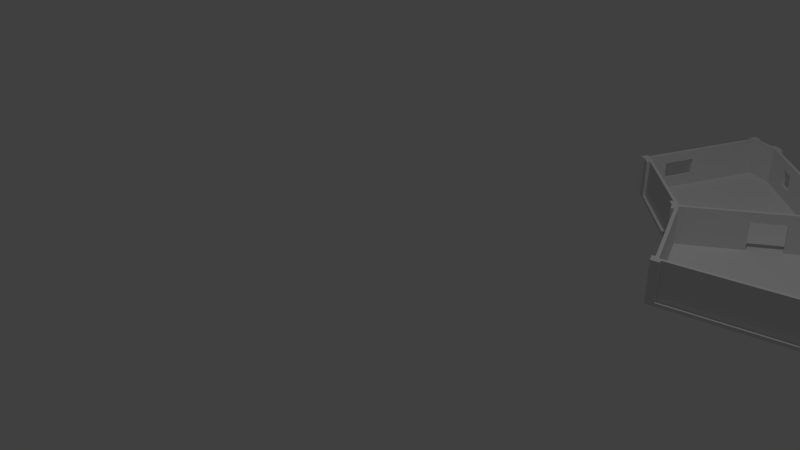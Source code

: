 # Source: town-house-f-floor2.blend  (saved by Blender 2.76.0; exported with 4.5.12 LTS)
import bpy
from mathutils import Matrix  # noqa: F401  (used for matrix-valued properties, if any)

bpy.ops.wm.read_factory_settings(use_empty=True)
scene = bpy.context.scene
scene.name = 'Scene'

# ---- collections
col_collection_1 = bpy.data.collections.new('Collection 1'); scene.collection.children.link(col_collection_1)

# ---- materials (node trees are filled in below, after node groups)
mat_material = bpy.data.materials.new('Material')
mat_material.alpha_threshold = 0.0
mat_material.use_transparent_shadow = False
mat_material.roughness = 0.5
mat_material_001 = bpy.data.materials.new('Material.001')
mat_material_001.alpha_threshold = 0.0
mat_material_001.use_transparent_shadow = False
mat_material_001.roughness = 0.5

# ---- material node trees

# ---- world
world_world = bpy.data.worlds.new('World'); scene.world = world_world
world_world.color = (0.05088, 0.05088, 0.05088)
world_world.use_sun_shadow = False
world_world.sun_shadow_jitter_overblur = 0.0
world_world.cycles.sampling_method = 'MANUAL'
world_world.cycles.sample_map_resolution = 256

# ---- cameras
cam_camera = bpy.data.cameras.new('Camera')
cam_camera.clip_end = 100.0
cam_camera.lens = 35.0
cam_camera.sensor_width = 32.0
cam_camera.sensor_height = 18.0
cam_camera.ortho_scale = 7.314
cam_camera.dof.focus_distance = 0.0
cam_camera.dof.aperture_fstop = 128.0

# ---- lights
light_lamp = bpy.data.lights.new('Lamp', 'POINT')
light_lamp.transmission_factor = 0.0
light_lamp.cutoff_distance = 30.0
light_lamp.energy = 100.0
light_lamp.shadow_buffer_clip_start = 1.001
light_lamp.shadow_soft_size = 0.1
light_lamp.shadow_maximum_resolution = 0.006
light_lamp.use_absolute_resolution = True
light_lamp.cycles.use_multiple_importance_sampling = False

# ---- meshes
me_houseffloor2 = bpy.data.meshes.new('HouseFFloor2')
me_houseffloor2.from_pydata([(177.1, 27.0, -118.3), (178.2, 27.0, -116.6), (193.7, 27.0, -129.4), (194.8, 27.0, -127.8), (214.5, 27.0, -143.3), (157.0, 27.0, -104.9), (256.8, 27.0, -169.2), (146.6, 27.0, -95.55), (301.2, 27.0, -61.96), (143.3, 27.0, -214.5), (171.2, 27.0, -36.1), (97.43, 27.0, -145.8), (96.16, 27.0, -146.3), (127.2, 27.0, -221.2), (133.2, 27.0, -140.5), (114.9, 27.0, -128.3), (146.6, 24.6, -95.55), (171.2, 24.6, -36.1), (157.0, 24.6, -104.9), (133.2, 24.6, -140.5), (97.43, 24.6, -145.8), (114.9, 24.6, -128.3), (177.1, 24.6, -118.3), (214.5, 24.6, -143.3), (143.3, 24.6, -214.5), (194.8, 24.6, -127.8), (256.8, 24.6, -169.2), (193.7, 24.6, -129.4), (127.2, 24.6, -221.2), (96.16, 24.6, -146.3), (178.2, 24.6, -116.6), (301.2, 24.6, -61.96), (123.1, 27.0, -221.8), (124.9, 27.0, -221.0), (123.1, 50.0, -221.8), (124.9, 50.0, -221.0), (94.7, 50.0, -148.0), (94.7, 27.0, -148.0), (92.85, 27.0, -148.8), (92.85, 50.0, -148.8), (98.7, 27.0, -138.9), (100.1, 27.0, -140.3), (98.7, 50.0, -138.9), (100.1, 50.0, -140.3), (140.3, 27.0, -100.1), (140.3, 50.0, -100.1), (138.9, 27.0, -98.7), (138.9, 50.0, -98.7), (144.3, 27.0, -90.54), (146.2, 27.0, -91.31), (144.3, 50.0, -90.54), (146.2, 50.0, -91.31), (168.7, 27.0, -36.92), (168.7, 50.0, -36.92), (166.9, 27.0, -36.15), (166.9, 50.0, -36.15), (173.7, 27.0, -32.51), (173.3, 27.0, -34.47), (173.7, 50.0, -32.51), (173.3, 50.0, -34.47), (301.5, 27.0, -59.97), (301.5, 50.0, -59.97), (301.9, 27.0, -58.01), (301.9, 50.0, -58.01), (212.9, 27.0, -150.6), (211.5, 27.0, -149.1), (212.9, 50.0, -150.6), (211.5, 50.0, -149.1), (147.7, 50.0, -212.9), (147.7, 27.0, -212.9), (149.1, 27.0, -214.3), (149.1, 50.0, -214.3), (254.5, 27.0, -172.4), (255.6, 27.0, -170.8), (254.5, 50.0, -172.4), (255.6, 50.0, -170.8), (221.7, 27.0, -148.1), (221.7, 50.0, -148.1), (220.6, 27.0, -149.8), (220.6, 50.0, -149.8), (258.7, 50.0, -169.8), (302.9, 50.0, -63.2), (306.8, 50.0, -58.98), (304.9, 50.0, -63.6), (168.8, 50.0, -31.53), (142.4, 50.0, -95.16), (145.6, 50.0, -217.9), (216.4, 50.0, -147.0), (141.0, 50.0, -219.8), (140.2, 50.0, -217.9), (128.8, 50.0, -222.6), (125.0, 50.0, -226.4), (129.6, 50.0, -224.5), (90.94, 50.0, -144.2), (95.16, 50.0, -142.4), (260.5, 50.0, -170.6), (258.6, 50.0, -175.2), (128.8, 27.0, -222.6), (129.6, 27.0, -224.5), (140.2, 27.0, -217.9), (141.0, 27.0, -219.8), (258.7, 27.0, -169.8), (260.5, 27.0, -170.6), (302.9, 27.0, -63.2), (304.9, 27.0, -63.6), (125.0, 25.0, -226.4), (145.6, 25.0, -217.9), (216.4, 25.0, -147.0), (258.6, 25.0, -175.2), (306.8, 25.0, -58.98), (95.16, 25.0, -142.4), (142.4, 25.0, -95.16), (168.8, 25.0, -31.53), (90.94, 25.0, -144.2), (177.1, 44.0, -118.3), (193.7, 44.0, -129.4), (178.2, 44.0, -116.6), (194.8, 44.0, -127.8), (177.1, 27.0, -118.3), (178.2, 27.0, -116.6), (193.7, 27.0, -129.4), (194.8, 27.0, -127.8), (214.5, 27.0, -143.3), (214.5, 50.0, -143.3), (145.8, 50.0, -97.43), (157.0, 27.0, -104.9), (145.8, 25.0, -97.43), (157.0, 25.0, -104.9), (108.8, 44.0, -176.8), (106.9, 44.0, -177.6), (108.8, 34.0, -176.8), (106.9, 34.0, -177.6), (101.1, 34.0, -158.4), (99.29, 34.0, -159.1), (101.1, 44.0, -158.4), (99.29, 44.0, -159.1), (186.0, 43.37, -171.8), (187.4, 43.37, -173.2), (200.2, 43.37, -157.6), (201.6, 43.37, -159.0), (200.2, 34.0, -157.6), (201.6, 34.0, -159.0), (186.0, 34.0, -171.8), (187.4, 34.0, -173.2), (164.8, 44.04, -193.0), (166.2, 44.04, -194.4), (164.8, 34.0, -193.0), (166.2, 34.0, -194.4), (157.7, 34.0, -200.1), (159.2, 34.0, -201.5), (157.7, 44.04, -200.1), (159.2, 44.04, -201.5), (256.8, 27.0, -169.2), (256.8, 50.0, -169.2), (146.6, 50.0, -95.55), (146.6, 27.0, -95.55), (301.2, 27.0, -61.96), (301.2, 50.0, -61.96), (143.3, 27.0, -214.5), (143.3, 50.0, -214.5), (124.9, 27.0, -221.0), (123.1, 50.0, -221.8), (124.9, 50.0, -221.0), (94.7, 50.0, -148.0), (94.7, 27.0, -148.0), (92.85, 50.0, -148.8), (100.1, 27.0, -140.3), (98.7, 50.0, -138.9), (100.1, 50.0, -140.3), (140.3, 27.0, -100.1), (140.3, 50.0, -100.1), (138.9, 50.0, -98.7), (146.2, 27.0, -91.31), (144.3, 50.0, -90.54), (146.2, 50.0, -91.31), (168.7, 27.0, -36.92), (168.7, 50.0, -36.92), (166.9, 50.0, -36.15), (173.3, 27.0, -34.47), (173.7, 50.0, -32.51), (173.3, 50.0, -34.47), (301.5, 27.0, -59.97), (301.5, 50.0, -59.97), (301.9, 50.0, -58.01), (171.2, 27.0, -36.1), (171.2, 50.0, -36.1), (97.43, 27.0, -145.8), (96.16, 27.0, -146.3), (97.43, 50.0, -145.8), (96.16, 50.0, -146.3), (127.2, 50.0, -221.2), (127.2, 27.0, -221.2), (211.5, 27.0, -149.1), (212.9, 50.0, -150.6), (211.5, 50.0, -149.1), (147.7, 50.0, -212.9), (147.7, 27.0, -212.9), (149.1, 50.0, -214.3), (255.6, 27.0, -170.8), (254.5, 50.0, -172.4), (255.6, 50.0, -170.8), (221.7, 27.0, -148.1), (221.7, 50.0, -148.1), (220.6, 50.0, -149.8), (258.7, 50.0, -169.8), (302.9, 50.0, -63.2), (306.8, 50.0, -58.98), (304.9, 50.0, -63.6), (168.8, 50.0, -31.53), (142.4, 50.0, -95.16), (145.6, 50.0, -217.9), (216.4, 50.0, -147.0), (141.0, 50.0, -219.8), (140.2, 50.0, -217.9), (128.8, 50.0, -222.6), (125.0, 50.0, -226.4), (129.6, 50.0, -224.5), (90.94, 50.0, -144.2), (95.16, 50.0, -142.4), (260.5, 50.0, -170.6), (258.6, 50.0, -175.2), (128.8, 27.0, -222.6), (140.2, 27.0, -217.9), (258.7, 27.0, -169.8), (302.9, 27.0, -63.2), (138.7, 27.0, -132.4), (122.0, 27.0, -121.3), (138.7, 25.0, -132.4), (122.0, 25.0, -121.3)], [(18, 16)], [(2, 4, 9, 13, 12, 11, 15, 14, 5, 0, 1, 7, 10, 8, 6, 3), (27, 25, 26, 31, 17, 16, 30, 22, 18, 19, 21, 20, 29, 28, 24, 23), (1, 30, 16, 7), (3, 25, 27, 2), (13, 28, 29, 12), (9, 24, 28, 13), (7, 16, 17, 10), (10, 17, 31, 8), (15, 21, 19, 14), (14, 19, 18, 5), (2, 27, 23, 4), (11, 20, 21, 15), (12, 29, 20, 11), (5, 18, 22, 0), (0, 22, 30, 1), (4, 23, 24, 9), (8, 31, 26, 6), (6, 26, 25, 3), (49, 51, 50, 48), (99, 100, 98, 97), (102, 95, 80, 101), (38, 39, 36, 37), (62, 63, 61, 60), (103, 81, 83, 104), (96, 95, 102, 104, 83, 82, 109, 108), (76, 73, 72, 78), (65, 67, 66, 64), (112, 109, 82, 63, 62, 56, 58, 84), (57, 59, 58, 56), (78, 79, 77, 76), (110, 94, 93, 113), (54, 55, 53, 52), (40, 46, 44, 41), (70, 71, 68, 69), (110, 111, 85, 47, 46, 40, 42, 94), (65, 64, 70, 69), (98, 92, 90, 97), (100, 88, 86, 106, 105, 91, 92, 98), (64, 66, 87, 107, 106, 86, 71, 70), (41, 43, 42, 40), (72, 74, 96, 108, 107, 87, 79, 78), (103, 104, 102, 101), (38, 37, 33, 32), (54, 52, 49, 48), (99, 89, 88, 100), (73, 75, 74, 72), (46, 47, 45, 44), (50, 85, 111, 112, 84, 55, 54, 48), (93, 39, 38, 32, 34, 91, 105, 113), (62, 60, 57, 56), (33, 35, 34, 32), (141, 139, 137, 145, 151, 195, 194, 192, 143), (123, 122, 120, 115, 114, 118, 125, 127, 126, 124), (123, 124, 154, 153, 202, 203, 211), (139, 141, 140, 138), (155, 154, 185, 184), (115, 117, 116, 114), (155, 119, 116, 117, 121, 152, 153, 154), (169, 170, 168, 166), (159, 158, 122, 123, 138, 140, 142, 136, 144, 146, 148, 150), (221, 214, 213, 222), (147, 149, 148, 146), (143, 137, 136, 142), (145, 147, 146, 144), (184, 185, 157, 156), (129, 131, 130, 128), (116, 119, 118, 114), (223, 204, 205, 224), (144, 136, 138, 123, 159, 150), (191, 190, 189, 134, 128, 130, 132, 187), (134, 135, 129, 128), (196, 195, 151, 149, 147, 145, 137, 143, 192), (141, 143, 142, 140), (187, 189, 188, 186), (121, 117, 115, 120), (123, 211, 193, 194, 195, 197, 210, 212, 213, 214, 216, 215, 161, 162, 163, 165, 217, 218, 167, 168, 170, 171, 209, 173, 174, 176, 177, 208, 179, 180, 182, 183, 206, 207, 205, 204, 219, 220, 199, 200, 202, 153, 157, 185, 154, 124, 188, 189, 190, 159), (149, 151, 150, 148), (162, 160, 164, 131, 129), (156, 157, 153, 152), (175, 176, 174, 172), (133, 135, 134, 132), (201, 202, 200, 198), (150, 151, 145, 144), (131, 133, 132, 130), (225, 227, 127, 125), (181, 182, 180, 178), (137, 139, 138, 136), (186, 188, 124, 126, 228, 226), (187, 132, 134, 189), (135, 133, 131, 164, 163, 162, 129), (158, 159, 190, 191), (110, 20, 21, 228, 126, 111), (127, 126, 111, 16, 30, 22, 18), (20, 110, 113, 105, 28, 29), (106, 24, 28, 105), (23, 27, 25, 26, 108, 107, 106, 24), (16, 111, 112, 109, 108, 26, 31, 17), (228, 21, 15, 186, 226), (108, 26, 25, 107), (25, 27, 23, 26), (26, 23, 24, 106, 107, 108)])
me_houseffloor2.polygons.foreach_set('material_index', [0, 0, 0, 0, 0, 0, 0, 0, 0, 0, 0, 0, 0, 0, 0, 0, 0, 0, 1, 1, 1, 1, 1, 1, 1, 1, 1, 1, 1, 1, 1, 1, 1, 1, 1, 1, 1, 1, 1, 1, 1, 1, 1, 1, 1, 1, 1, 1, 1, 1, 1, 0, 0, 0, 0, 0, 0, 0, 0, 0, 0, 0, 0, 0, 0, 0, 0, 0, 0, 0, 0, 0, 0, 0, 0, 0, 0, 0, 0, 0, 0, 0, 0, 0, 0, 0, 0, 0, 0, 0, 0, 0, 0, 0, 0, 0, 0, 0, 0, 0, 0])
me_houseffloor2.materials.append(mat_material)
me_houseffloor2.materials.append(mat_material_001)
me_houseffloor2.use_remesh_preserve_volume = False
me_houseffloor2.use_remesh_preserve_attributes = False
me_houseffloor2.use_mirror_vertex_groups = False
me_houseffloor2.update()

# ---- objects
ob_houseffloor2 = bpy.data.objects.new('HouseFFloor2', me_houseffloor2)
ob_lamp = bpy.data.objects.new('Lamp', light_lamp)
ob_camera = bpy.data.objects.new('Camera', cam_camera)

# ---- transforms, parenting, visibility, modifiers, constraints
ob_houseffloor2.location = (0.0, 0.0, 0.0)
ob_houseffloor2.rotation_euler = (1.571, 2.22e-16, 2.22e-16)
ob_houseffloor2.scale = (0.02081, 0.02081, 0.02081)
ob_houseffloor2.lineart.crease_threshold = 0.0
ob_lamp.location = (4.076, 1.005, 5.904)
ob_lamp.rotation_euler = (0.6503, 0.05522, 1.866)
ob_lamp.lock_rotations_4d = False
ob_lamp.empty_display_type = 'ARROWS'
ob_lamp.color = (0.0, 0.0, 0.0, 0.0)
ob_lamp.lineart.crease_threshold = 0.0
ob_camera.location = (7.481, -6.508, 5.344)
ob_camera.rotation_euler = (1.109, 0.01082, 0.8149)
ob_camera.lock_rotations_4d = False
ob_camera.empty_display_type = 'ARROWS'
ob_camera.color = (0.0, 0.0, 0.0, 0.0)
ob_camera.display_type = 'WIRE'
ob_camera.lineart.crease_threshold = 0.0

# ---- collection membership
col_collection_1.objects.link(ob_houseffloor2)
col_collection_1.objects.link(ob_lamp)
col_collection_1.objects.link(ob_camera)

# ---- scene / render settings (as saved in the file)
scene.camera = ob_camera
scene.frame_start = 1; scene.frame_end = 250; scene.frame_set(1)
scene.render.engine = 'BLENDER_EEVEE_NEXT'
scene.render.resolution_percentage = 50
scene.render.dither_intensity = 0.0
scene.cycles.use_denoising = False
scene.cycles.samples = 10
scene.cycles.sampling_pattern = 'TABULATED_SOBOL'
scene.cycles.light_sampling_threshold = 0.0
scene.cycles.use_adaptive_sampling = False
scene.cycles.use_light_tree = False
scene.cycles.blur_glossy = 0.0
scene.cycles.pixel_filter_type = 'GAUSSIAN'
scene.cycles.sample_clamp_indirect = 0.0
scene.view_settings.view_transform = 'Standard'
bpy.context.view_layer.update()
